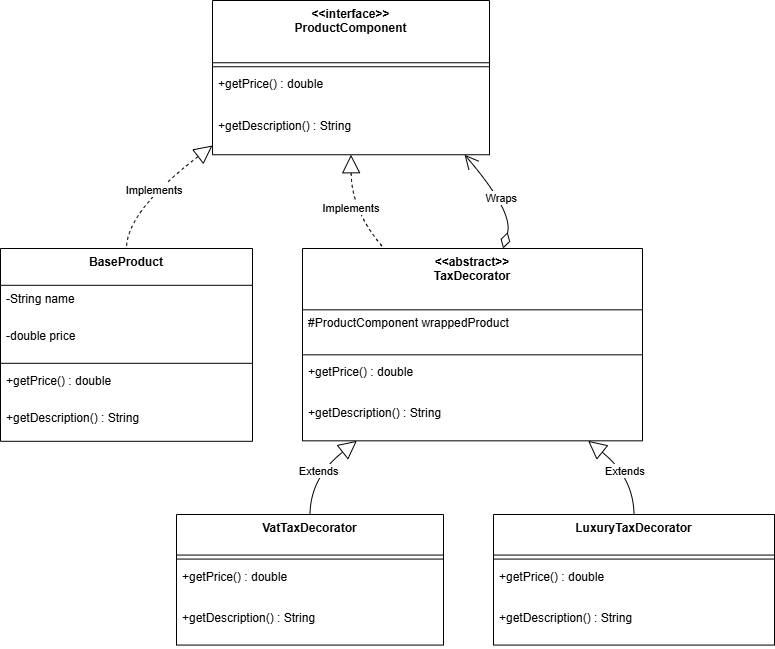

The diagram above was exported from draw.io. Its source (the exported page's mxGraphModel, read from the mxfile embedded in the PNG):
<mxGraphModel dx="1042" dy="527" grid="1" gridSize="10" guides="1" tooltips="1" connect="1" arrows="1" fold="1" page="1" pageScale="1" pageWidth="827" pageHeight="1169" math="0" shadow="0">
  <root>
    <mxCell id="0" />
    <mxCell id="1" parent="0" />
    <mxCell id="fdia-EzdXrrXd7fd8nQ9-1" parent="1" style="swimlane;fontStyle=1;align=center;verticalAlign=top;childLayout=stackLayout;horizontal=1;startSize=62.25;horizontalStack=0;resizeParent=1;resizeParentMax=0;resizeLast=0;collapsible=0;marginBottom=0;" value="&lt;&lt;interface&gt;&gt;&#10;ProductComponent" vertex="1">
      <mxGeometry height="154.25" width="277" x="232" y="20" as="geometry" />
    </mxCell>
    <mxCell id="fdia-EzdXrrXd7fd8nQ9-2" parent="fdia-EzdXrrXd7fd8nQ9-1" style="line;strokeWidth=1;fillColor=none;align=left;verticalAlign=middle;spacingTop=-1;spacingLeft=3;spacingRight=3;rotatable=0;labelPosition=right;points=[];portConstraint=eastwest;strokeColor=inherit;" vertex="1">
      <mxGeometry height="8" width="277" y="62.25" as="geometry" />
    </mxCell>
    <mxCell id="fdia-EzdXrrXd7fd8nQ9-3" parent="fdia-EzdXrrXd7fd8nQ9-1" style="text;strokeColor=none;fillColor=none;align=left;verticalAlign=top;spacingLeft=4;spacingRight=4;overflow=hidden;rotatable=0;points=[[0,0.5],[1,0.5]];portConstraint=eastwest;" value="+getPrice() : double" vertex="1">
      <mxGeometry height="42" width="277" y="70.25" as="geometry" />
    </mxCell>
    <mxCell id="fdia-EzdXrrXd7fd8nQ9-4" parent="fdia-EzdXrrXd7fd8nQ9-1" style="text;strokeColor=none;fillColor=none;align=left;verticalAlign=top;spacingLeft=4;spacingRight=4;overflow=hidden;rotatable=0;points=[[0,0.5],[1,0.5]];portConstraint=eastwest;" value="+getDescription() : String" vertex="1">
      <mxGeometry height="42" width="277" y="112.25" as="geometry" />
    </mxCell>
    <mxCell id="fdia-EzdXrrXd7fd8nQ9-5" parent="1" style="swimlane;fontStyle=1;align=center;verticalAlign=top;childLayout=stackLayout;horizontal=1;startSize=36.8;horizontalStack=0;resizeParent=1;resizeParentMax=0;resizeLast=0;collapsible=0;marginBottom=0;" value="BaseProduct" vertex="1">
      <mxGeometry height="192.8" width="252" x="20" y="268" as="geometry" />
    </mxCell>
    <mxCell id="fdia-EzdXrrXd7fd8nQ9-6" parent="fdia-EzdXrrXd7fd8nQ9-5" style="text;strokeColor=none;fillColor=none;align=left;verticalAlign=top;spacingLeft=4;spacingRight=4;overflow=hidden;rotatable=0;points=[[0,0.5],[1,0.5]];portConstraint=eastwest;" value="-String name" vertex="1">
      <mxGeometry height="37" width="252" y="36.8" as="geometry" />
    </mxCell>
    <mxCell id="fdia-EzdXrrXd7fd8nQ9-7" parent="fdia-EzdXrrXd7fd8nQ9-5" style="text;strokeColor=none;fillColor=none;align=left;verticalAlign=top;spacingLeft=4;spacingRight=4;overflow=hidden;rotatable=0;points=[[0,0.5],[1,0.5]];portConstraint=eastwest;" value="-double price" vertex="1">
      <mxGeometry height="37" width="252" y="73.8" as="geometry" />
    </mxCell>
    <mxCell id="fdia-EzdXrrXd7fd8nQ9-8" parent="fdia-EzdXrrXd7fd8nQ9-5" style="line;strokeWidth=1;fillColor=none;align=left;verticalAlign=middle;spacingTop=-1;spacingLeft=3;spacingRight=3;rotatable=0;labelPosition=right;points=[];portConstraint=eastwest;strokeColor=inherit;" vertex="1">
      <mxGeometry height="8" width="252" y="110.8" as="geometry" />
    </mxCell>
    <mxCell id="fdia-EzdXrrXd7fd8nQ9-9" parent="fdia-EzdXrrXd7fd8nQ9-5" style="text;strokeColor=none;fillColor=none;align=left;verticalAlign=top;spacingLeft=4;spacingRight=4;overflow=hidden;rotatable=0;points=[[0,0.5],[1,0.5]];portConstraint=eastwest;" value="+getPrice() : double" vertex="1">
      <mxGeometry height="37" width="252" y="118.8" as="geometry" />
    </mxCell>
    <mxCell id="fdia-EzdXrrXd7fd8nQ9-10" parent="fdia-EzdXrrXd7fd8nQ9-5" style="text;strokeColor=none;fillColor=none;align=left;verticalAlign=top;spacingLeft=4;spacingRight=4;overflow=hidden;rotatable=0;points=[[0,0.5],[1,0.5]];portConstraint=eastwest;" value="+getDescription() : String" vertex="1">
      <mxGeometry height="37" width="252" y="155.8" as="geometry" />
    </mxCell>
    <mxCell id="fdia-EzdXrrXd7fd8nQ9-11" parent="1" style="swimlane;fontStyle=1;align=center;verticalAlign=top;childLayout=stackLayout;horizontal=1;startSize=61.33333333333333;horizontalStack=0;resizeParent=1;resizeParentMax=0;resizeLast=0;collapsible=0;marginBottom=0;" value="&lt;&lt;abstract&gt;&gt;&#10;TaxDecorator" vertex="1">
      <mxGeometry height="192.33333333333331" width="340" x="322" y="268" as="geometry" />
    </mxCell>
    <mxCell id="fdia-EzdXrrXd7fd8nQ9-12" parent="fdia-EzdXrrXd7fd8nQ9-11" style="text;strokeColor=none;fillColor=none;align=left;verticalAlign=top;spacingLeft=4;spacingRight=4;overflow=hidden;rotatable=0;points=[[0,0.5],[1,0.5]];portConstraint=eastwest;" value="#ProductComponent wrappedProduct" vertex="1">
      <mxGeometry height="41" width="340" y="61.33333333333333" as="geometry" />
    </mxCell>
    <mxCell id="fdia-EzdXrrXd7fd8nQ9-13" parent="fdia-EzdXrrXd7fd8nQ9-11" style="line;strokeWidth=1;fillColor=none;align=left;verticalAlign=middle;spacingTop=-1;spacingLeft=3;spacingRight=3;rotatable=0;labelPosition=right;points=[];portConstraint=eastwest;strokeColor=inherit;" vertex="1">
      <mxGeometry height="8" width="340" y="102.33333333333333" as="geometry" />
    </mxCell>
    <mxCell id="fdia-EzdXrrXd7fd8nQ9-14" parent="fdia-EzdXrrXd7fd8nQ9-11" style="text;strokeColor=none;fillColor=none;align=left;verticalAlign=top;spacingLeft=4;spacingRight=4;overflow=hidden;rotatable=0;points=[[0,0.5],[1,0.5]];portConstraint=eastwest;" value="+getPrice() : double" vertex="1">
      <mxGeometry height="41" width="340" y="110.33333333333333" as="geometry" />
    </mxCell>
    <mxCell id="fdia-EzdXrrXd7fd8nQ9-15" parent="fdia-EzdXrrXd7fd8nQ9-11" style="text;strokeColor=none;fillColor=none;align=left;verticalAlign=top;spacingLeft=4;spacingRight=4;overflow=hidden;rotatable=0;points=[[0,0.5],[1,0.5]];portConstraint=eastwest;" value="+getDescription() : String" vertex="1">
      <mxGeometry height="41" width="340" y="151.33333333333331" as="geometry" />
    </mxCell>
    <mxCell id="fdia-EzdXrrXd7fd8nQ9-16" parent="1" style="swimlane;fontStyle=1;align=center;verticalAlign=top;childLayout=stackLayout;horizontal=1;startSize=40.57142857142857;horizontalStack=0;resizeParent=1;resizeParentMax=0;resizeLast=0;collapsible=0;marginBottom=0;" value="VatTaxDecorator" vertex="1">
      <mxGeometry height="130.57142857142856" width="267" x="196" y="534" as="geometry" />
    </mxCell>
    <mxCell id="fdia-EzdXrrXd7fd8nQ9-17" parent="fdia-EzdXrrXd7fd8nQ9-16" style="line;strokeWidth=1;fillColor=none;align=left;verticalAlign=middle;spacingTop=-1;spacingLeft=3;spacingRight=3;rotatable=0;labelPosition=right;points=[];portConstraint=eastwest;strokeColor=inherit;" vertex="1">
      <mxGeometry height="8" width="267" y="40.57142857142857" as="geometry" />
    </mxCell>
    <mxCell id="fdia-EzdXrrXd7fd8nQ9-18" parent="fdia-EzdXrrXd7fd8nQ9-16" style="text;strokeColor=none;fillColor=none;align=left;verticalAlign=top;spacingLeft=4;spacingRight=4;overflow=hidden;rotatable=0;points=[[0,0.5],[1,0.5]];portConstraint=eastwest;" value="+getPrice() : double" vertex="1">
      <mxGeometry height="41" width="267" y="48.57142857142857" as="geometry" />
    </mxCell>
    <mxCell id="fdia-EzdXrrXd7fd8nQ9-19" parent="fdia-EzdXrrXd7fd8nQ9-16" style="text;strokeColor=none;fillColor=none;align=left;verticalAlign=top;spacingLeft=4;spacingRight=4;overflow=hidden;rotatable=0;points=[[0,0.5],[1,0.5]];portConstraint=eastwest;" value="+getDescription() : String" vertex="1">
      <mxGeometry height="41" width="267" y="89.57142857142857" as="geometry" />
    </mxCell>
    <mxCell id="fdia-EzdXrrXd7fd8nQ9-20" parent="1" style="swimlane;fontStyle=1;align=center;verticalAlign=top;childLayout=stackLayout;horizontal=1;startSize=40.57142857142857;horizontalStack=0;resizeParent=1;resizeParentMax=0;resizeLast=0;collapsible=0;marginBottom=0;" value="LuxuryTaxDecorator" vertex="1">
      <mxGeometry height="130.57142857142856" width="281" x="513" y="534" as="geometry" />
    </mxCell>
    <mxCell id="fdia-EzdXrrXd7fd8nQ9-21" parent="fdia-EzdXrrXd7fd8nQ9-20" style="line;strokeWidth=1;fillColor=none;align=left;verticalAlign=middle;spacingTop=-1;spacingLeft=3;spacingRight=3;rotatable=0;labelPosition=right;points=[];portConstraint=eastwest;strokeColor=inherit;" vertex="1">
      <mxGeometry height="8" width="281" y="40.57142857142857" as="geometry" />
    </mxCell>
    <mxCell id="fdia-EzdXrrXd7fd8nQ9-22" parent="fdia-EzdXrrXd7fd8nQ9-20" style="text;strokeColor=none;fillColor=none;align=left;verticalAlign=top;spacingLeft=4;spacingRight=4;overflow=hidden;rotatable=0;points=[[0,0.5],[1,0.5]];portConstraint=eastwest;" value="+getPrice() : double" vertex="1">
      <mxGeometry height="41" width="281" y="48.57142857142857" as="geometry" />
    </mxCell>
    <mxCell id="fdia-EzdXrrXd7fd8nQ9-23" parent="fdia-EzdXrrXd7fd8nQ9-20" style="text;strokeColor=none;fillColor=none;align=left;verticalAlign=top;spacingLeft=4;spacingRight=4;overflow=hidden;rotatable=0;points=[[0,0.5],[1,0.5]];portConstraint=eastwest;" value="+getDescription() : String" vertex="1">
      <mxGeometry height="41" width="281" y="89.57142857142857" as="geometry" />
    </mxCell>
    <mxCell id="fdia-EzdXrrXd7fd8nQ9-24" edge="1" parent="1" source="fdia-EzdXrrXd7fd8nQ9-1" style="curved=1;dashed=1;startArrow=block;startSize=16;startFill=0;endArrow=none;exitX=0;exitY=0.94;entryX=0.5;entryY=0;rounded=0;" target="fdia-EzdXrrXd7fd8nQ9-5" value="Implements">
      <mxGeometry relative="1" as="geometry">
        <Array as="points">
          <mxPoint x="146" y="231" />
        </Array>
      </mxGeometry>
    </mxCell>
    <mxCell id="fdia-EzdXrrXd7fd8nQ9-25" edge="1" parent="1" source="fdia-EzdXrrXd7fd8nQ9-1" style="curved=1;dashed=1;startArrow=block;startSize=16;startFill=0;endArrow=none;exitX=0.5;exitY=1;entryX=0.24;entryY=0;rounded=0;" target="fdia-EzdXrrXd7fd8nQ9-11" value="Implements">
      <mxGeometry relative="1" as="geometry">
        <Array as="points">
          <mxPoint x="371" y="231" />
        </Array>
      </mxGeometry>
    </mxCell>
    <mxCell id="fdia-EzdXrrXd7fd8nQ9-26" edge="1" parent="1" source="fdia-EzdXrrXd7fd8nQ9-1" style="curved=1;startArrow=open;startSize=12;endArrow=diamondThin;endSize=14;endFill=0;exitX=0.91;exitY=1;entryX=0.59;entryY=0;rounded=0;" target="fdia-EzdXrrXd7fd8nQ9-11" value="Wraps">
      <mxGeometry relative="1" as="geometry">
        <Array as="points">
          <mxPoint x="533" y="231" />
        </Array>
      </mxGeometry>
    </mxCell>
    <mxCell id="fdia-EzdXrrXd7fd8nQ9-27" edge="1" parent="1" source="fdia-EzdXrrXd7fd8nQ9-11" style="curved=1;startArrow=block;startSize=16;startFill=0;endArrow=none;exitX=0.16;exitY=1;entryX=0.5;entryY=0;rounded=0;" target="fdia-EzdXrrXd7fd8nQ9-16" value="Extends">
      <mxGeometry relative="1" as="geometry">
        <Array as="points">
          <mxPoint x="330" y="497" />
        </Array>
      </mxGeometry>
    </mxCell>
    <mxCell id="fdia-EzdXrrXd7fd8nQ9-28" edge="1" parent="1" source="fdia-EzdXrrXd7fd8nQ9-11" style="curved=1;startArrow=block;startSize=16;startFill=0;endArrow=none;exitX=0.84;exitY=1;entryX=0.5;entryY=0;rounded=0;" target="fdia-EzdXrrXd7fd8nQ9-20" value="Extends">
      <mxGeometry relative="1" as="geometry">
        <Array as="points">
          <mxPoint x="653" y="497" />
        </Array>
      </mxGeometry>
    </mxCell>
  </root>
</mxGraphModel>